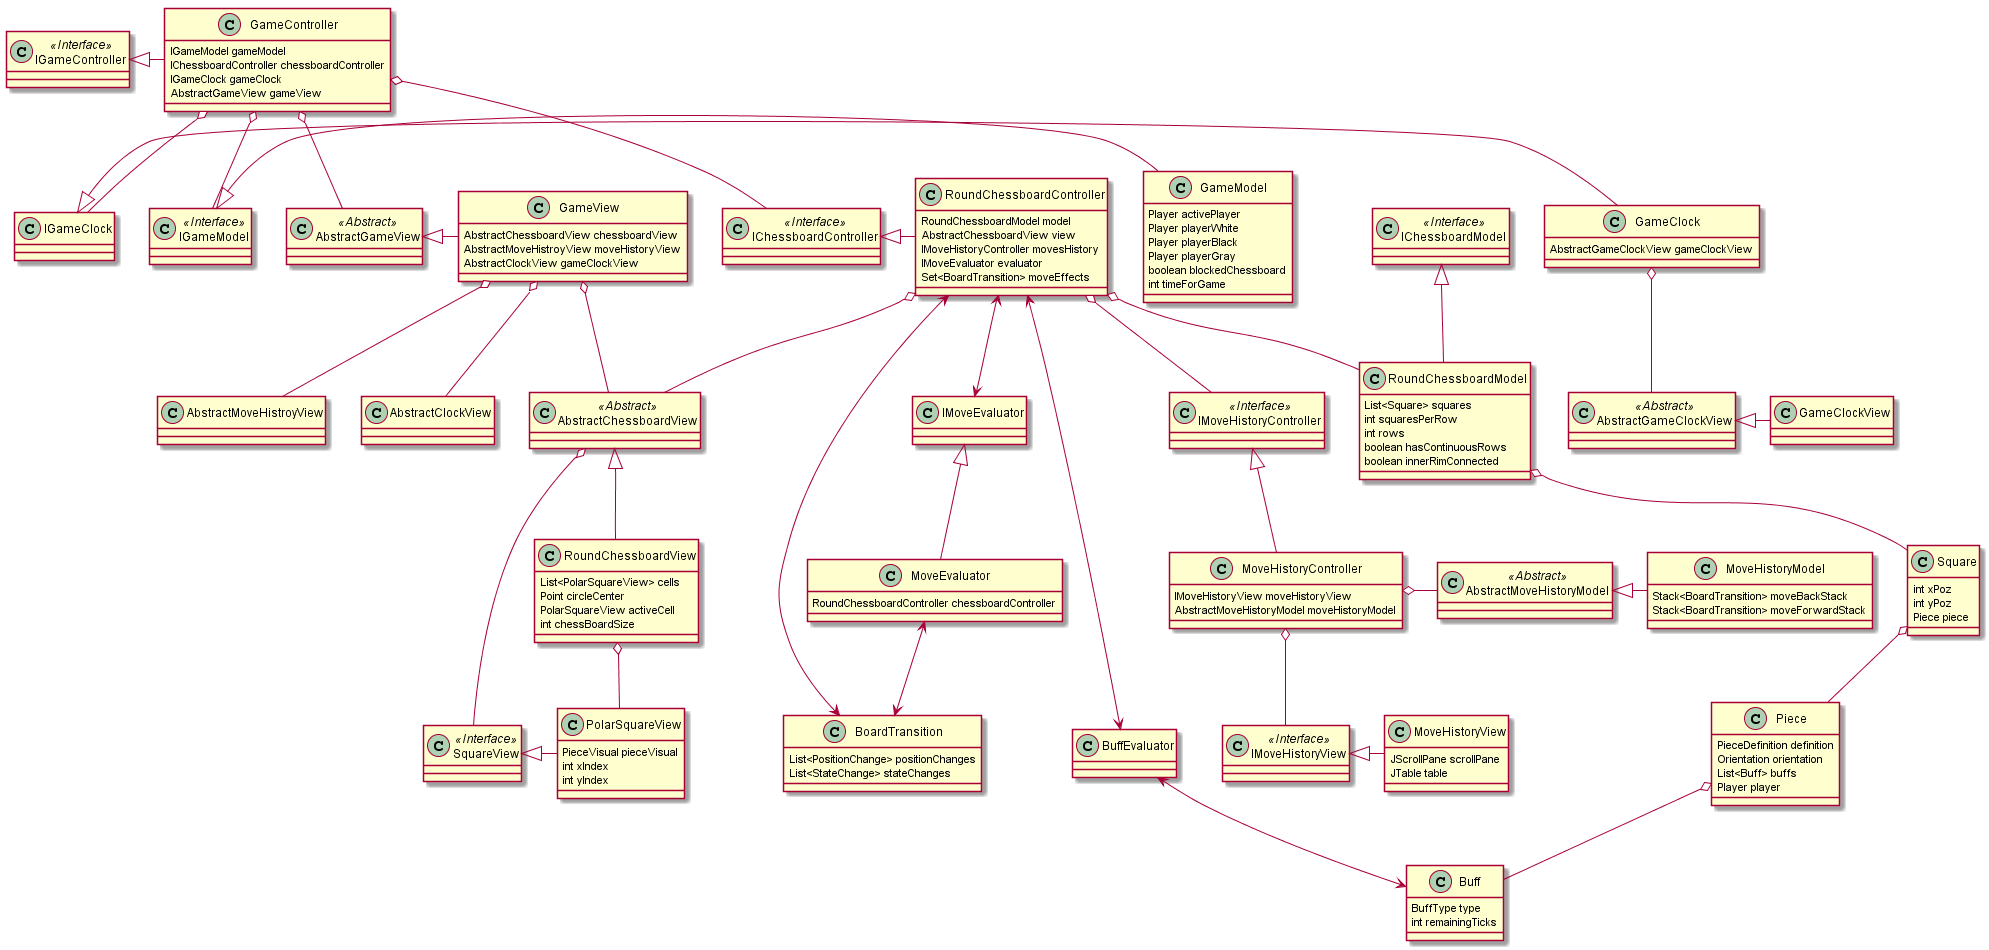

The diagram above was rendered by PlantUML. Its source (embedded in the PNG):
@startuml

class IGameController <<Interface>> {
}

class GameController {
    IGameModel gameModel
    IChessboardController chessboardController
    IGameClock gameClock
    AbstractGameView gameView
}

class IGameModel  <<Interface>> {

}

class GameModel {
    Player activePlayer
    Player playerWhite
    Player playerBlack
    Player playerGray
    boolean blockedChessboard
    int timeForGame
}

class AbstractGameView <<Abstract>> {

}

class GameView {
    AbstractChessboardView chessboardView
    AbstractMoveHistroyView moveHistoryView
    AbstractClockView gameClockView
}


class IChessboardController <<Interface>> {

}

class RoundChessboardController {
    RoundChessboardModel model
    AbstractChessboardView view
    IMoveHistoryController movesHistory
    IMoveEvaluator evaluator
    Set<BoardTransition> moveEffects

}

class IChessboardModel <<Interface>> {

}

class RoundChessboardModel {
    List<Square> squares
    int squaresPerRow
    int rows
    boolean hasContinuousRows
    boolean innerRimConnected
}

class IMoveHistoryController <<Interface>> {

}

class IMoveHistoryView <<Interface>> {

}

class AbstractMoveHistoryModel <<Abstract>> {

}

class MoveHistoryController {
    IMoveHistoryView moveHistoryView
    AbstractMoveHistoryModel moveHistoryModel
}

class MoveHistoryModel {
    Stack<BoardTransition> moveBackStack
    Stack<BoardTransition> moveForwardStack
}

class MoveHistoryView {
    JScrollPane scrollPane
    JTable table
}

class Square {
    int xPoz
    int yPoz
    Piece piece
}

class Piece {
    PieceDefinition definition
    Orientation orientation
    List<Buff> buffs
    Player player
}

class Buff {
    BuffType type
    int remainingTicks
}
 
class AbstractChessboardView <<Abstract>> {

}

class RoundChessboardView {
    List<PolarSquareView> cells
    Point circleCenter
    PolarSquareView activeCell
    int chessBoardSize
}

class SquareView <<Interface>> {

}

class PolarSquareView {
    PieceVisual pieceVisual
    int xIndex
    int yIndex
}


class AbstractGameClockView <<Abstract>> {

}

class GameClockView {

}

class IGameClock {

}

class GameClock {
    AbstractGameClockView gameClockView
}

class BoardTransition {
    List<PositionChange> positionChanges
    List<StateChange> stateChanges
}

class IMoveEvaluator {

}

class MoveEvaluator {
    RoundChessboardController chessboardController
}

IGameController <|- GameController

IGameModel <|- GameModel

AbstractGameView <|- GameView

GameController o-- IGameModel

GameController o-- IChessboardController

GameController o-- IGameClock

GameController o-- AbstractGameView

GameView o-- AbstractChessboardView

GameView o-- AbstractMoveHistroyView

GameView o-- AbstractClockView

IChessboardController <|- RoundChessboardController

IChessboardModel <|-- RoundChessboardModel

AbstractChessboardView <|-- RoundChessboardView

AbstractChessboardView o-- SquareView

RoundChessboardView o-- PolarSquareView

SquareView <|- PolarSquareView

RoundChessboardController o-- RoundChessboardModel
RoundChessboardController o-- AbstractChessboardView

RoundChessboardController o-- IMoveHistoryController

RoundChessboardModel o-- Square

Square o-- Piece

IGameClock <|- GameClock

AbstractGameClockView <|- GameClockView

GameClock o-- AbstractGameClockView

IMoveHistoryController <|-- MoveHistoryController

IMoveHistoryView <|- MoveHistoryView

MoveHistoryController o-- IMoveHistoryView

AbstractMoveHistoryModel <|- MoveHistoryModel

MoveHistoryController o- AbstractMoveHistoryModel

Piece o-- Buff

RoundChessboardController <--> IMoveEvaluator

IMoveEvaluator <|-- MoveEvaluator

RoundChessboardController <--> BoardTransition

MoveEvaluator <--> BoardTransition

RoundChessboardController <---> BuffEvaluator

BuffEvaluator <--> Buff

@enduml